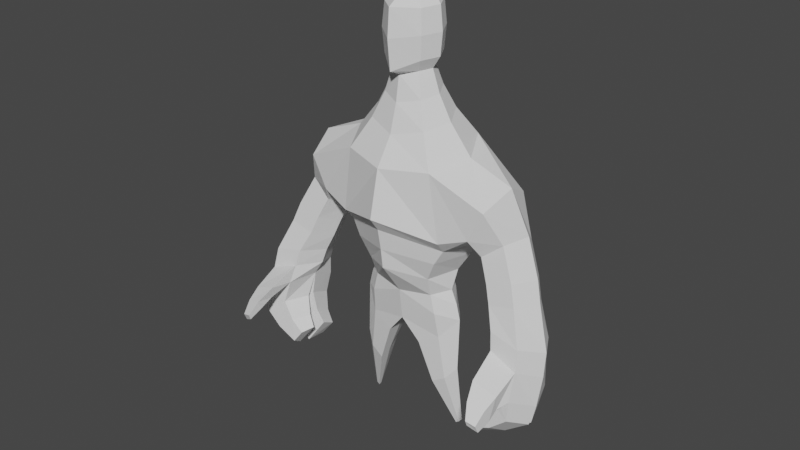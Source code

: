 # Source: unwey.blend  (saved by Blender 2.82.7; exported with 4.5.12 LTS)
import bpy
from mathutils import Matrix  # noqa: F401  (used for matrix-valued properties, if any)

bpy.ops.wm.read_factory_settings(use_empty=True)
scene = bpy.context.scene
scene.name = 'Scene'

# ---- collections
col_collection = bpy.data.collections.new('Collection'); scene.collection.children.link(col_collection)

# ---- world
world_world = bpy.data.worlds.new('World'); scene.world = world_world
world_world.use_nodes = True; world_world.node_tree.nodes.clear()
_N = world_world.node_tree.nodes; _L = world_world.node_tree.links
n0 = _N.new('ShaderNodeOutputWorld'); n0.name = 'World Output'; n0.location = (300, 300)
n1 = _N.new('ShaderNodeBackground'); n1.name = 'Background'; n1.location = (10, 300)
n1.inputs[0].default_value = (0.05088, 0.05088, 0.05088, 1.0)
_L.new(n1.outputs[0], n0.inputs[0])
n0.is_active_output = True
world_world.color = (0.05088, 0.05088, 0.05088)
world_world.use_sun_shadow = False
world_world.sun_shadow_jitter_overblur = 0.0

# ---- meshes
me_circle = bpy.data.meshes.new('Circle')
me_circle.from_pydata([(4.657e-10, 1.005, 0.0181), (4.657e-10, -0.9946, 0.0181), (0.7051, -0.7017, 0.0181), (0.998, 0.005358, 0.0181), (0.7051, 0.7125, 0.0181), (4.657e-10, 0.9294, 0.4397), (4.657e-10, -0.5525, 0.369), (0.4585, -0.3433, 0.4385), (0.6492, 0.1171, 0.4385), (0.4585, 0.5776, 0.4385), (4.657e-10, 0.8295, 0.8135), (4.657e-10, -0.2895, 0.7653), (0.314, -0.1035, 0.7971), (0.4448, 0.2125, 0.7971), (0.314, 0.5284, 0.7971), (4.657e-10, 0.8337, 1.124), (4.657e-10, -0.1127, 1.137), (0.2276, 0.07811, 1.155), (0.3227, 0.3019, 1.133), (0.2276, 0.5257, 1.112), (4.657e-10, -0.07268, -1.97), (4.657e-10, -0.9817, -2.169), (0.5078, -0.8486, -2.14), (0.7175, -0.5428, -2.128), (0.5078, -0.2058, -1.999), (4.657e-10, -0.07268, -1.97), (4.657e-10, -0.9817, -2.169), (0.5078, -0.8486, -2.14), (0.7175, -0.5428, -2.128), (0.5078, -0.2058, -1.999), (4.657e-10, 0.03036, -1.676), (4.657e-10, -1.295, -1.568), (0.5374, -0.8998, -1.799), (0.7593, -0.3593, -1.824), (0.5374, -0.1105, -1.707), (4.657e-10, 0.148, -1.479), (4.657e-10, -1.26, -1.251), (0.6969, -0.8894, -1.462), (0.9843, -0.2687, -1.483), (0.6969, 0.09252, -1.299), (4.657e-10, 0.5029, -1.241), (4.657e-10, -1.248, -0.9033), (0.8368, -0.8014, -1.228), (1.182, -0.2962, -1.207), (0.8368, 0.2042, -1.086), (1.547, -0.6769, -0.3807), (1.303, -0.8054, -0.8637), (4.657e-10, -1.379, -0.6612), (1.303, 0.3456, -1.065), (1.547, 0.474, -0.5823), (1.669, -0.03728, -0.24), (0.8541, -0.9394, -1.012), (4.657e-10, 0.747, -1.087), (0.827, 0.4483, -0.9315), (4.657e-10, 0.08769, -2.406), (4.657e-10, -1.033, -2.688), (0.5815, -0.9268, -2.434), (0.813, -0.6021, -2.351), (0.5554, -0.1928, -2.323), (0.3094, 0.0003312, -2.855), (0.282, -1.067, -3.042), (0.6173, -0.9595, -2.855), (0.8733, -0.6644, -2.586), (0.6773, -0.3609, -2.736), (0.2305, -0.7129, -2.948), (4.657e-10, -0.6261, -2.58), (0.7912, -0.9612, -4.488), (0.7872, -1.057, -4.522), (0.8359, -1.041, -4.495), (0.8731, -0.9985, -4.456), (0.8446, -0.9707, -4.474), (0.7797, -1.006, -4.509), (0.8732, -0.9145, -3.406), (0.7153, -1.097, -3.572), (0.7523, -0.7965, -3.481), (0.5084, -1.163, -3.687), (0.4766, -0.9445, -3.63), (0.5252, -0.6034, -3.568), (0.8732, -0.9517, -3.871), (0.7932, -0.8737, -3.921), (0.6319, -1.116, -4.057), (0.7687, -1.072, -3.981), (0.6109, -0.9715, -4.019), (0.6431, -0.7619, -3.976), (4.657e-10, 0.9956, 1.371), (4.657e-10, -0.3172, 1.251), (0.3164, 0.03513, 1.349), (0.4482, 0.3454, 1.319), (0.3164, 0.6557, 1.288), (4.657e-10, 1.139, 1.649), (4.657e-10, -0.2558, 1.721), (0.3407, 0.1019, 1.698), (0.4826, 0.4359, 1.665), (0.3407, 0.7699, 1.632), (4.657e-10, 1.18, 2.021), (4.657e-10, -0.1052, 2.127), (0.3122, 0.2258, 2.05), (0.4423, 0.532, 2.02), (0.3122, 0.8382, 1.99), (4.657e-10, 1.013, 2.128), (4.657e-10, 0.2515, 2.233), (0.1888, 0.4101, 2.249), (0.2679, 0.5961, 2.23), (0.1888, 0.7821, 2.212), (4.657e-10, 1.013, 2.128), (4.657e-10, 0.2515, 2.233), (0.1888, 0.4101, 2.249), (0.2679, 0.5961, 2.23), (0.1888, 0.7821, 2.212), (4.657e-10, 0.6203, 2.275), (1.312, -0.3404, -1.417), (1.746, -0.5388, -0.9199), (1.43, -0.6744, -1.156), (1.43, 0.1228, -1.457), (1.746, 0.2583, -1.221), (1.905, -0.0725, -0.9523), (1.427, -0.4917, -1.681), (1.972, -0.7904, -1.359), (1.582, -0.8537, -1.469), (1.582, -0.05654, -1.77), (1.972, 0.006794, -1.66), (2.167, -0.3601, -1.454), (1.517, -0.6287, -1.92), (2.079, -0.9584, -1.652), (1.679, -0.9995, -1.723), (1.679, -0.2024, -2.025), (2.079, -0.1613, -1.953), (2.28, -0.5393, -1.767), (1.624, -0.7654, -2.158), (2.276, -1.288, -2.1), (1.818, -1.234, -2.005), (1.818, -0.3172, -2.351), (2.276, -0.3713, -2.446), (2.505, -0.8565, -2.32), (1.681, -0.8891, -2.374), (2.308, -1.459, -2.398), (1.869, -1.371, -2.246), (1.869, -0.455, -2.592), (2.308, -0.5423, -2.744), (2.528, -1.044, -2.647), (1.794, -1.002, -2.571), (2.331, -1.749, -2.747), (1.88, -1.588, -2.467), (1.88, -0.524, -2.869), (2.331, -0.6846, -3.149), (2.509, -1.281, -3.061), (1.98, -1.733, -2.821), (2.329, -1.867, -3.034), (2.474, -1.486, -3.29), (1.824, -1.276, -2.902), (1.807, -1.83, -3.076), (2.058, -1.938, -3.263), (2.157, -1.665, -3.458), (1.695, -1.477, -3.128), (1.61, -1.874, -3.231), (1.743, -1.974, -3.405), (1.795, -1.787, -3.561), (1.547, -1.61, -3.25), (2.305, -0.869, -3.397), (1.886, -0.7322, -3.159), (2.47, -1.405, -3.312), (1.804, -1.166, -2.892), (2.039, -1.071, -3.593), (1.753, -0.9465, -3.376), (2.151, -1.483, -3.544), (1.701, -1.269, -3.168), (1.754, -1.201, -3.715), (1.582, -1.078, -3.502), (1.821, -1.532, -3.694), (1.558, -1.326, -3.332), (1.923, -1.996, -2.356), (2.291, -1.993, -2.493), (1.972, -2.025, -2.553), (2.264, -1.989, -2.751), (2.008, -2.334, -2.483), (2.258, -2.291, -2.572), (2.014, -2.306, -2.642), (2.271, -2.227, -2.806), (2.086, -2.551, -2.658), (2.229, -2.526, -2.709), (2.09, -2.535, -2.75), (2.237, -2.489, -2.843)], [], [(4, 3, 8, 9), (2, 1, 6, 7), (0, 4, 9, 5), (3, 2, 7, 8), (5, 9, 14, 10), (8, 7, 12, 13), (9, 8, 13, 14), (7, 6, 11, 12), (12, 11, 16, 17), (10, 14, 19, 15), (13, 12, 17, 18), (14, 13, 18, 19), (20, 24, 29, 25), (23, 22, 27, 28), (24, 23, 28, 29), (22, 21, 26, 27), (29, 28, 33, 34), (27, 26, 31, 32), (25, 29, 34, 30), (28, 27, 32, 33), (30, 34, 39, 35), (33, 32, 37, 38), (34, 33, 38, 39), (32, 31, 36, 37), (37, 36, 41, 42), (35, 39, 44, 40), (38, 37, 42, 43), (39, 38, 43, 44), (3, 50, 45, 2), (4, 49, 50, 3), (42, 41, 47, 51), (42, 51, 46, 43), (1, 2, 51, 47), (46, 51, 2, 45), (40, 44, 53, 52), (44, 43, 48, 53), (48, 49, 4, 53), (4, 0, 52, 53), (27, 28, 57, 56), (28, 29, 58, 57), (26, 27, 56, 55), (29, 25, 54, 58), (57, 58, 63, 62), (55, 56, 61, 60), (58, 54, 59, 63), (56, 57, 62, 61), (64, 59, 54, 65), (60, 64, 65, 55), (81, 78, 69, 68), (78, 79, 70, 69), (82, 80, 67, 71), (80, 81, 68, 67), (83, 82, 71, 66), (79, 83, 66, 70), (68, 69, 70, 66, 71, 67), (63, 59, 77, 74), (59, 64, 76, 77), (60, 61, 73, 75), (64, 60, 75, 76), (62, 63, 74, 72), (61, 62, 72, 73), (74, 77, 83, 79), (77, 76, 82, 83), (75, 73, 81, 80), (76, 75, 80, 82), (72, 74, 79, 78), (73, 72, 78, 81), (15, 19, 88, 84), (18, 17, 86, 87), (19, 18, 87, 88), (17, 16, 85, 86), (88, 87, 92, 93), (86, 85, 90, 91), (84, 88, 93, 89), (87, 86, 91, 92), (93, 92, 97, 98), (91, 90, 95, 96), (89, 93, 98, 94), (92, 91, 96, 97), (98, 97, 102, 103), (96, 95, 100, 101), (94, 98, 103, 99), (97, 96, 101, 102), (99, 103, 108, 104), (102, 101, 106, 107), (103, 102, 107, 108), (101, 100, 105, 106), (106, 105, 109), (104, 108, 109), (107, 106, 109), (108, 107, 109), (49, 48, 113, 114), (43, 46, 112, 110), (50, 49, 114, 115), (46, 45, 111, 112), (48, 43, 110, 113), (45, 50, 115, 111), (111, 115, 121, 117), (114, 113, 119, 120), (110, 112, 118, 116), (115, 114, 120, 121), (112, 111, 117, 118), (113, 110, 116, 119), (116, 118, 124, 122), (121, 120, 126, 127), (118, 117, 123, 124), (119, 116, 122, 125), (117, 121, 127, 123), (120, 119, 125, 126), (122, 124, 130, 128), (127, 126, 132, 133), (124, 123, 129, 130), (125, 122, 128, 131), (123, 127, 133, 129), (126, 125, 131, 132), (131, 128, 134, 137), (129, 133, 139, 135), (132, 131, 137, 138), (128, 130, 136, 134), (133, 132, 138, 139), (130, 129, 135, 136), (137, 134, 140, 143), (135, 139, 145, 141), (138, 137, 143, 144), (134, 136, 142, 140), (139, 138, 144, 145), (141, 142, 172, 173), (140, 142, 146, 149), (145, 144, 158, 160), (146, 147, 151, 150), (142, 141, 147, 146), (141, 145, 148, 147), (145, 140, 149, 148), (152, 153, 157, 156), (148, 149, 153, 152), (147, 148, 152, 151), (149, 146, 150, 153), (154, 155, 156, 157), (151, 152, 156, 155), (153, 150, 154, 157), (150, 151, 155, 154), (161, 160, 164, 165), (143, 140, 161, 159), (144, 143, 159, 158), (140, 145, 160, 161), (164, 162, 166, 168), (160, 158, 162, 164), (159, 161, 165, 163), (158, 159, 163, 162), (167, 169, 168, 166), (163, 165, 169, 167), (162, 163, 167, 166), (165, 164, 168, 169), (171, 173, 177, 175), (142, 136, 170, 172), (135, 141, 173, 171), (136, 135, 171, 170), (176, 174, 178, 180), (170, 171, 175, 174), (172, 170, 174, 176), (173, 172, 176, 177), (178, 179, 181, 180), (177, 176, 180, 181), (175, 177, 181, 179), (174, 175, 179, 178)])
_uv = me_circle.uv_layers.new(name='UVMap')
_uv.uv.foreach_set('vector', [0.0, 0.0, 0.0, 0.0, 0.0, 0.0, 0.0, 0.0, 0.0, 0.0, 0.0, 0.0, 0.0, 0.0, 0.0, 0.0, 0.0, 0.0, 0.0, 0.0, 0.0, 0.0, 0.0, 0.0, 0.0, 0.0, 0.0, 0.0, 0.0, 0.0, 0.0, 0.0, 0.0, 0.0, 0.0, 0.0, 0.0, 0.0, 0.0, 0.0, 0.0, 0.0, 0.0, 0.0, 0.0, 0.0, 0.0, 0.0, 0.0, 0.0, 0.0, 0.0, 0.0, 0.0, 0.0, 0.0, 0.0, 0.0, 0.0, 0.0, 0.0, 0.0, 0.0, 0.0, 0.0, 0.0, 0.0, 0.0, 0.0, 0.0, 0.0, 0.0, 0.0, 0.0, 0.0, 0.0, 0.0, 0.0, 0.0, 0.0, 0.0, 0.0, 0.0, 0.0, 0.0, 0.0, 0.0, 0.0, 0.0, 0.0, 0.0, 0.0, 0.0, 0.0, 0.0, 0.0, 0.0, 0.0, 0.0, 0.0, 0.0, 0.0, 0.0, 0.0, 0.0, 0.0, 0.0, 0.0, 0.0, 0.0, 0.0, 0.0, 0.0, 0.0, 0.0, 0.0, 0.0, 0.0, 0.0, 0.0, 0.0, 0.0, 0.0, 0.0, 0.0, 0.0, 0.0, 0.0, 0.0, 0.0, 0.0, 0.0, 0.0, 0.0, 0.0, 0.0, 0.0, 0.0, 0.0, 0.0, 0.0, 0.0, 0.0, 0.0, 0.0, 0.0, 0.0, 0.0, 0.0, 0.0, 0.0, 0.0, 0.0, 0.0, 0.0, 0.0, 0.0, 0.0, 0.0, 0.0, 0.0, 0.0, 0.0, 0.0, 0.0, 0.0, 0.0, 0.0, 0.0, 0.0, 0.0, 0.0, 0.0, 0.0, 0.0, 0.0, 0.0, 0.0, 0.0, 0.0, 0.0, 0.0, 0.0, 0.0, 0.0, 0.0, 0.0, 0.0, 0.0, 0.0, 0.0, 0.0, 0.0, 0.0, 0.0, 0.0, 0.0, 0.0, 0.0, 0.0, 0.0, 0.0, 0.0, 0.0, 0.0, 0.0, 0.0, 0.0, 0.0, 0.0, 0.0, 0.0, 0.0, 0.0, 0.0, 0.0, 0.0, 0.0, 0.0, 0.0, 0.0, 0.0, 0.0, 0.0, 0.0, 0.0, 0.0, 0.0, 0.0, 0.0, 0.0, 0.0, 0.0, 0.0, 0.0, 0.0, 0.0, 0.0, 0.0, 0.0, 0.0, 0.0, 0.0, 0.0, 0.0, 0.0, 0.0, 0.0, 0.0, 0.0, 0.0, 0.0, 0.0, 0.0, 0.0, 0.0, 0.0, 0.0, 0.0, 0.0, 0.0, 0.0, 0.0, 0.0, 0.0, 0.0, 0.0, 0.0, 0.0, 0.0, 0.0, 0.0, 0.0, 0.0, 0.0, 0.0, 0.0, 0.0, 0.0, 0.0, 0.0, 0.0, 0.0, 0.0, 0.0, 0.0, 0.0, 0.0, 0.0, 0.0, 0.0, 0.0, 0.0, 0.0, 0.0, 0.0, 0.0, 0.0, 0.0, 0.0, 0.0, 0.0, 0.0, 0.0, 0.0, 0.0, 0.0, 0.0, 0.0, 0.0, 0.0, 0.0, 0.0, 0.0, 0.0, 0.0, 0.0, 0.0, 0.0, 0.0, 0.0, 0.0, 0.0, 0.0, 0.0, 0.0, 0.0, 0.0, 0.0, 0.0, 0.0, 0.0, 0.0, 0.0, 0.0, 0.0, 0.0, 0.0, 0.0, 0.0, 0.0, 0.0, 0.0, 0.0, 0.0, 0.0, 0.0, 0.0, 0.0, 0.0, 0.0, 0.0, 0.0, 0.0, 0.0, 0.0, 0.0, 0.0, 0.0, 0.0, 0.0, 0.0, 0.0, 0.0, 0.0, 0.0, 0.0, 0.0, 0.0, 0.0, 0.0, 0.0, 0.0, 0.0, 0.0, 0.0, 0.0, 0.0, 0.0, 0.0, 0.0, 0.0, 0.0, 0.0, 0.0, 0.0, 0.0, 0.0, 0.0, 0.0, 0.0, 0.0, 0.0, 0.0, 0.0, 0.0, 0.0, 0.0, 0.0, 0.0, 0.0, 0.0, 0.0, 0.0, 0.0, 0.0, 0.0, 0.0, 0.0, 0.0, 0.0, 0.0, 0.0, 0.0, 0.0, 0.0, 0.0, 0.0, 0.0, 0.0, 0.0, 0.0, 0.0, 0.0, 0.0, 0.0, 0.0, 0.0, 0.0, 0.0, 0.0, 0.0, 0.0, 0.0, 0.0, 0.0, 0.0, 0.0, 0.0, 0.0, 0.0, 0.0, 0.0, 0.0, 0.0, 0.0, 0.0, 0.0, 0.0, 0.0, 0.0, 0.0, 0.0, 0.0, 0.0, 0.0, 0.0, 0.0, 0.0, 0.0, 0.0, 0.0, 0.0, 0.0, 0.0, 0.0, 0.0, 0.0, 0.0, 0.0, 0.0, 0.0, 0.0, 0.0, 0.0, 0.0, 0.0, 0.0, 0.0, 0.0, 0.0, 0.0, 0.0, 0.0, 0.0, 0.0, 0.0, 0.0, 0.0, 0.0, 0.0, 0.0, 0.0, 0.0, 0.0, 0.0, 0.0, 0.0, 0.0, 0.0, 0.0, 0.0, 0.0, 0.0, 0.0, 0.0, 0.0, 0.0, 0.0, 0.0, 0.0, 0.0, 0.0, 0.0, 0.0, 0.0, 0.0, 0.0, 0.0, 0.0, 0.0, 0.0, 0.0, 0.0, 0.0, 0.0, 0.0, 0.0, 0.0, 0.0, 0.0, 0.0, 0.0, 0.0, 0.0, 0.0, 0.0, 0.0, 0.0, 0.0, 0.0, 0.0, 0.0, 0.0, 0.0, 0.0, 0.0, 0.0, 0.0, 0.0, 0.0, 0.0, 0.0, 0.0, 0.0, 0.0, 0.0, 0.0, 0.0, 0.0, 0.0, 0.0, 0.0, 0.0, 0.0, 0.0, 0.0, 0.0, 0.0, 0.0, 0.0, 0.0, 0.0, 0.0, 0.0, 0.0, 0.0, 0.0, 0.0, 0.0, 0.0, 0.0, 0.0, 0.0, 0.0, 0.0, 0.0, 0.0, 0.0, 0.0, 0.0, 0.0, 0.0, 0.0, 0.0, 0.0, 0.0, 0.0, 0.0, 0.0, 0.0, 0.0, 0.0, 0.0, 0.0, 0.0, 0.0, 0.0, 0.0, 0.0, 0.0, 0.0, 0.0, 0.0, 0.0, 0.0, 0.0, 0.0, 0.0, 0.0, 0.0, 0.0, 0.0, 0.0, 0.0, 0.0, 0.0, 0.0, 0.0, 0.0, 0.0, 0.0, 0.0, 0.0, 0.0, 0.0, 0.0, 0.0, 0.0, 0.0, 0.0, 0.0, 0.0, 0.0, 0.0, 0.0, 0.0, 0.0, 0.0, 0.0, 0.0, 0.0, 0.0, 0.0, 0.0, 0.0, 0.0, 0.0, 0.0, 0.0, 0.0, 0.0, 0.0, 0.0, 0.0, 0.0, 0.0, 0.0, 0.0, 0.0, 0.0, 0.0, 0.0, 0.0, 0.0, 0.0, 0.0, 0.0, 0.0, 0.0, 0.0, 0.0, 0.0, 0.0, 0.0, 0.0, 0.0, 0.0, 0.0, 0.0, 0.0, 0.0, 0.0, 0.0, 0.0, 0.0, 0.0, 0.0, 0.0, 0.0, 0.0, 0.0, 0.0, 0.0, 0.0, 0.0, 0.0, 0.0, 0.0, 0.0, 0.0, 0.0, 0.0, 0.0, 0.0, 0.0, 0.0, 0.0, 0.0, 0.0, 0.0, 0.0, 0.0, 0.0, 0.0, 0.0, 0.0, 0.0, 0.0, 0.0, 0.0, 0.0, 0.0, 0.0, 0.0, 0.0, 0.0, 0.0, 0.0, 0.0, 0.0, 0.0, 0.0, 0.0, 0.0, 0.0, 0.0, 0.0, 0.0, 0.0, 0.0, 0.0, 0.0, 0.0, 0.0, 0.0, 0.0, 0.0, 0.0, 0.0, 0.0, 0.0, 0.0, 0.0, 0.0, 0.0, 0.0, 0.0, 0.0, 0.0, 0.0, 0.0, 0.0, 0.0, 0.0, 0.0, 0.0, 0.0, 0.0, 0.0, 0.0, 0.0, 0.0, 0.0, 0.0, 0.0, 0.0, 0.0, 0.0, 0.0, 0.0, 0.0, 0.0, 0.0, 0.0, 0.0, 0.0, 0.0, 0.0, 0.0, 0.0, 0.0, 0.0, 0.0, 0.0, 0.0, 0.0, 0.0, 0.0, 0.0, 0.0, 0.0, 0.0, 0.0, 0.0, 0.0, 0.0, 0.0, 0.0, 0.0, 0.0, 0.0, 0.0, 0.0, 0.0, 0.0, 0.0, 0.0, 0.0, 0.0, 0.0, 0.0, 0.0, 0.0, 0.0, 0.0, 0.0, 0.0, 0.0, 0.0, 0.0, 0.0, 0.0, 0.0, 0.0, 0.0, 0.0, 0.0, 0.0, 0.0, 0.0, 0.0, 0.0, 0.0, 0.0, 0.0, 0.0, 0.0, 0.0, 0.0, 0.0, 0.0, 0.0, 0.0, 0.0, 0.0, 0.0, 0.0, 0.0, 0.0, 0.0, 0.0, 0.0, 0.0, 0.0, 0.0, 0.0, 0.0, 0.0, 0.0, 0.0, 0.0, 0.0, 0.0, 0.0, 0.0, 0.0, 0.0, 0.0, 0.0, 0.0, 0.0, 0.0, 0.0, 0.0, 0.0, 0.0, 0.0, 0.0, 0.0, 0.0, 0.0, 0.0, 0.0, 0.0, 0.0, 0.0, 0.0, 0.0, 0.0, 0.0, 0.0, 0.0, 0.0, 0.0, 0.0, 0.0, 0.0, 0.0, 0.0, 0.0, 0.0, 0.0, 0.0, 0.0, 0.0, 0.0, 0.0, 0.0, 0.0, 0.0, 0.0, 0.0, 0.0, 0.0, 0.0, 0.0, 0.0, 0.0, 0.0, 0.0, 0.0, 0.0, 0.0, 0.0, 0.0, 0.0, 0.0, 0.0, 0.0, 0.0, 0.0, 0.0, 0.0, 0.0, 0.0, 0.0, 0.0, 0.0, 0.0, 0.0, 0.0, 0.0, 0.0, 0.0, 0.0, 0.0, 0.0, 0.0, 0.0, 0.0, 0.0, 0.0, 0.0, 0.0, 0.0, 0.0, 0.0, 0.0, 0.0, 0.0, 0.0, 0.0, 0.0, 0.0, 0.0, 0.0, 0.0, 0.0, 0.0, 0.0, 0.0, 0.0, 0.0, 0.0, 0.0, 0.0, 0.0, 0.0, 0.0, 0.0, 0.0, 0.0, 0.0, 0.0, 0.0, 0.0, 0.0, 0.0, 0.0, 0.0, 0.0, 0.0, 0.0, 0.0, 0.0, 0.0, 0.0, 0.0, 0.0, 0.0, 0.0, 0.0, 0.0, 0.0, 0.0, 0.0, 0.0, 0.0, 0.0, 0.0, 0.0, 0.0, 0.0, 0.0, 0.0, 0.0, 0.0, 0.0, 0.0, 0.0, 0.0, 0.0, 0.0, 0.0, 0.0, 0.0, 0.0, 0.0, 0.0, 0.0, 0.0, 0.0, 0.0, 0.0, 0.0, 0.0, 0.0, 0.0, 0.0, 0.0, 0.0, 0.0, 0.0, 0.0, 0.0, 0.0, 0.0, 0.0, 0.0, 0.0, 0.0, 0.0, 0.0, 0.0, 0.0, 0.0, 0.0, 0.0, 0.0, 0.0, 0.0, 0.0, 0.0, 0.0, 0.0, 0.0, 0.0, 0.0, 0.0, 0.0, 0.0, 0.0, 0.0, 0.0, 0.0, 0.0, 0.0, 0.0, 0.0, 0.0, 0.0, 0.0, 0.0, 0.0, 0.0, 0.0, 0.0, 0.0, 0.0, 0.0, 0.0, 0.0, 0.0, 0.0, 0.0, 0.0, 0.0, 0.0, 0.0, 0.0, 0.0, 0.0, 0.0, 0.0, 0.0, 0.0, 0.0, 0.0, 0.0, 0.0, 0.0, 0.0, 0.0, 0.0, 0.0, 0.0, 0.0, 0.0, 0.0, 0.0, 0.0, 0.0, 0.0, 0.0, 0.0, 0.0, 0.0, 0.0, 0.0, 0.0, 0.0, 0.0, 0.0, 0.0, 0.0, 0.0, 0.0, 0.0, 0.0, 0.0, 0.0, 0.0, 0.0, 0.0, 0.0, 0.0, 0.0, 0.0, 0.0, 0.0, 0.0, 0.0, 0.0, 0.0, 0.0, 0.0, 0.0, 0.0, 0.0, 0.0, 0.0, 0.0, 0.0, 0.0, 0.0, 0.0, 0.0, 0.0, 0.0, 0.0, 0.0, 0.0, 0.0, 0.0, 0.0, 0.0, 0.0, 0.0, 0.0, 0.0, 0.0, 0.0, 0.0, 0.0, 0.0, 0.0, 0.0, 0.0, 0.0, 0.0, 0.0, 0.0, 0.0, 0.0, 0.0, 0.0, 0.0, 0.0, 0.0, 0.0, 0.0, 0.0, 0.0, 0.0, 0.0, 0.0, 0.0, 0.0, 0.0, 0.0, 0.0, 0.0, 0.0, 0.0, 0.0, 0.0, 0.0, 0.0, 0.0, 0.0, 0.0, 0.0, 0.0, 0.0, 0.0, 0.0, 0.0, 0.0, 0.0, 0.0, 0.0, 0.0, 0.0, 0.0, 0.0, 0.0, 0.0, 0.0, 0.0, 0.0, 0.0, 0.0, 0.0, 0.0, 0.0, 0.0, 0.0, 0.0, 0.0, 0.0, 0.0, 0.0, 0.0, 0.0, 0.0, 0.0, 0.0, 0.0, 0.0, 0.0, 0.0, 0.0, 0.0, 0.0, 0.0, 0.0, 0.0, 0.0, 0.0, 0.0, 0.0, 0.0, 0.0, 0.0, 0.0, 0.0, 0.0, 0.0, 0.0, 0.0, 0.0, 0.0, 0.0, 0.0, 0.0, 0.0, 0.0, 0.0, 0.0, 0.0, 0.0, 0.0, 0.0, 0.0, 0.0])
me_circle.use_remesh_fix_poles = True
me_circle.use_remesh_preserve_attributes = False
me_circle.use_mirror_vertex_groups = False
me_circle.update()

# ---- objects
ob_empty = bpy.data.objects.new('Empty', None)
ob_empty_001 = bpy.data.objects.new('Empty.001', None)
ob_circle = bpy.data.objects.new('Circle', me_circle)

# ---- transforms, parenting, visibility, modifiers, constraints
ob_empty.location = (0.0, 0.0, 0.0)
ob_empty.rotation_euler = (1.571, -0.0, -0.0)
ob_empty.empty_display_type = 'IMAGE'
ob_empty.empty_display_size = 5.0
ob_empty.empty_image_depth = 'BACK'
ob_empty.show_empty_image_perspective = False
ob_empty.use_empty_image_alpha = True
ob_empty.empty_image_side = 'FRONT'
ob_empty.color = (1.0, 1.0, 1.0, 0.3333)
ob_empty.lineart.crease_threshold = 0.0
ob_empty_001.location = (0.0, 0.0, 0.0)
ob_empty_001.rotation_euler = (1.571, -0.0, 1.571)
ob_empty_001.empty_display_type = 'IMAGE'
ob_empty_001.empty_display_size = 5.0
ob_empty_001.empty_image_depth = 'BACK'
ob_empty_001.show_empty_image_perspective = False
ob_empty_001.use_empty_image_alpha = True
ob_empty_001.empty_image_side = 'FRONT'
ob_empty_001.color = (1.0, 1.0, 1.0, 0.3056)
ob_empty_001.lineart.crease_threshold = 0.0
ob_circle.location = (0.0007172, -0.06248, 0.07856)
ob_circle.rotation_euler = (0.2126, 4.684e-17, 4.997e-18)
ob_circle.scale = (0.361, 0.2905, 0.3579)
ob_circle.lineart.crease_threshold = 0.0
_m = ob_circle.modifiers.new('Mirror', 'MIRROR')

# ---- collection membership
col_collection.objects.link(ob_empty)
col_collection.objects.link(ob_empty_001)
col_collection.objects.link(ob_circle)

# ---- scene / render settings (as saved in the file)
scene.frame_start = 1; scene.frame_end = 250; scene.frame_set(0)
scene.render.engine = 'BLENDER_EEVEE_NEXT'
scene.cycles.use_denoising = False
scene.cycles.samples = 128
scene.cycles.sampling_pattern = 'TABULATED_SOBOL'
scene.cycles.use_adaptive_sampling = False
scene.cycles.use_light_tree = False
scene.view_settings.view_transform = 'Filmic'
bpy.context.view_layer.update()

# ---- added for rendering (the .blend has no active camera and no usable light): camera, sun
cam_auto = bpy.data.cameras.new('AutoCamera')
cam_auto.lens = 50.0
cam_auto.sensor_width = 36.0
cam_auto.clip_end = 1000.0
ob_auto_camera = bpy.data.objects.new('AutoCamera', cam_auto)
scene.collection.objects.link(ob_auto_camera)
ob_auto_camera.location = (3.28485, -4.11325, 2.27088)
ob_auto_camera.rotation_euler = (1.09748, -7.21219e-08, 0.694738)
scene.camera = ob_auto_camera
light_auto_sun = bpy.data.lights.new('AutoSun', 'SUN')
light_auto_sun.energy = 3.0
light_auto_sun.angle = 0.0523599
ob_auto_sun = bpy.data.objects.new('AutoSun', light_auto_sun)
scene.collection.objects.link(ob_auto_sun)
ob_auto_sun.rotation_euler = (0.872665, 0.174533, 0.523599)
bpy.context.view_layer.update()
